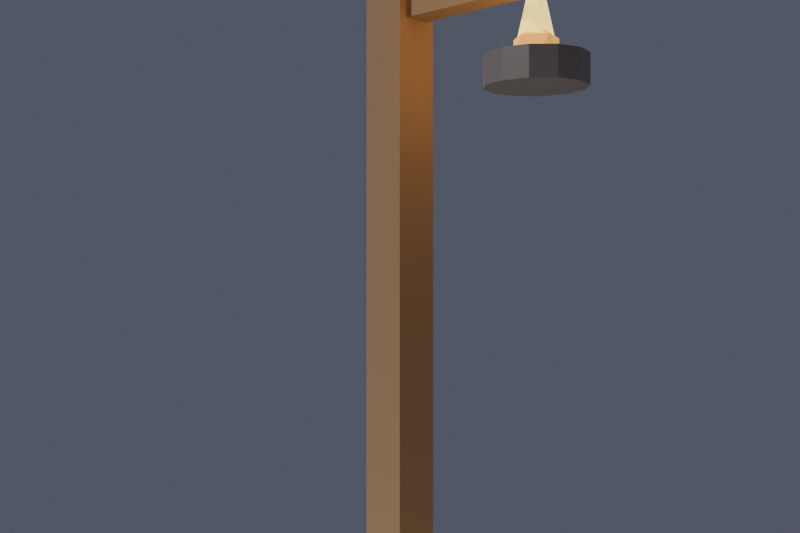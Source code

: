 # Source: farola_fuego_lowpoly.blend  (saved by Blender 4.2.68; exported with 4.5.12 LTS)
import bpy
from mathutils import Matrix  # noqa: F401  (used for matrix-valued properties, if any)

bpy.ops.wm.read_factory_settings(use_empty=True)
scene = bpy.context.scene
scene.name = 'Scene'

# ---- collections
col_collection = bpy.data.collections.new('Collection'); scene.collection.children.link(col_collection)

# ---- materials (node trees are filled in below, after node groups)
mat_mat_madera_farola = bpy.data.materials.new('MAT_Madera_Farola')
mat_mat_hierro_farola = bpy.data.materials.new('MAT_Hierro_Farola')
mat_mat_arena_isla = bpy.data.materials.new('MAT_Arena_Isla')
mat_mat_piedra_farola = bpy.data.materials.new('MAT_Piedra_Farola')
mat_mat_brasa_farola = bpy.data.materials.new('MAT_Brasa_Farola')
mat_mat_llama_farola = bpy.data.materials.new('MAT_Llama_Farola')

# ---- material node trees
mat_mat_madera_farola.use_nodes = True; mat_mat_madera_farola.node_tree.nodes.clear()
_N = mat_mat_madera_farola.node_tree.nodes; _L = mat_mat_madera_farola.node_tree.links
n0 = _N.new('ShaderNodeBsdfPrincipled'); n0.name = 'Principled BSDF'; n0.location = (10, 300)
n0.inputs[0].default_value = (0.4, 0.26, 0.14, 1.0)
n0.inputs[2].default_value = 0.86
n0.inputs[13].default_value = 0.1
n1 = _N.new('ShaderNodeOutputMaterial'); n1.name = 'Material Output'; n1.location = (300, 300)
_L.new(n0.outputs[0], n1.inputs[0])
n1.is_active_output = True
mat_mat_hierro_farola.use_nodes = True; mat_mat_hierro_farola.node_tree.nodes.clear()
_N = mat_mat_hierro_farola.node_tree.nodes; _L = mat_mat_hierro_farola.node_tree.links
n0 = _N.new('ShaderNodeBsdfPrincipled'); n0.name = 'Principled BSDF'; n0.location = (10, 300)
n0.inputs[0].default_value = (0.32, 0.3, 0.28, 1.0)
n0.inputs[1].default_value = 0.7
n0.inputs[2].default_value = 0.55
n0.inputs[13].default_value = 0.1
n1 = _N.new('ShaderNodeOutputMaterial'); n1.name = 'Material Output'; n1.location = (300, 300)
_L.new(n0.outputs[0], n1.inputs[0])
n1.is_active_output = True
mat_mat_arena_isla.use_nodes = True; mat_mat_arena_isla.node_tree.nodes.clear()
_N = mat_mat_arena_isla.node_tree.nodes; _L = mat_mat_arena_isla.node_tree.links
n0 = _N.new('ShaderNodeBsdfPrincipled'); n0.name = 'Principled BSDF'; n0.location = (10, 300)
n0.inputs[0].default_value = (0.92, 0.84, 0.63, 1.0)
n0.inputs[2].default_value = 1.0
n0.inputs[13].default_value = 0.1
n1 = _N.new('ShaderNodeOutputMaterial'); n1.name = 'Material Output'; n1.location = (300, 300)
_L.new(n0.outputs[0], n1.inputs[0])
n1.is_active_output = True
mat_mat_piedra_farola.use_nodes = True; mat_mat_piedra_farola.node_tree.nodes.clear()
_N = mat_mat_piedra_farola.node_tree.nodes; _L = mat_mat_piedra_farola.node_tree.links
n0 = _N.new('ShaderNodeBsdfPrincipled'); n0.name = 'Principled BSDF'; n0.location = (10, 300)
n0.inputs[0].default_value = (0.55, 0.5, 0.43, 1.0)
n0.inputs[2].default_value = 0.93
n0.inputs[13].default_value = 0.1
n1 = _N.new('ShaderNodeOutputMaterial'); n1.name = 'Material Output'; n1.location = (300, 300)
_L.new(n0.outputs[0], n1.inputs[0])
n1.is_active_output = True
mat_mat_brasa_farola.use_nodes = True; mat_mat_brasa_farola.node_tree.nodes.clear()
_N = mat_mat_brasa_farola.node_tree.nodes; _L = mat_mat_brasa_farola.node_tree.links
n0 = _N.new('ShaderNodeBsdfPrincipled'); n0.name = 'Principled BSDF'; n0.location = (10, 300)
n0.inputs[0].default_value = (1.0, 0.5, 0.1, 1.0)
n0.inputs[2].default_value = 0.45
n0.inputs[13].default_value = 0.1
n0.inputs[27].default_value = (1.0, 0.5, 0.1, 1.0)
n0.inputs[28].default_value = 0.7
n1 = _N.new('ShaderNodeOutputMaterial'); n1.name = 'Material Output'; n1.location = (300, 300)
_L.new(n0.outputs[0], n1.inputs[0])
n1.is_active_output = True
mat_mat_llama_farola.use_nodes = True; mat_mat_llama_farola.node_tree.nodes.clear()
_N = mat_mat_llama_farola.node_tree.nodes; _L = mat_mat_llama_farola.node_tree.links
n0 = _N.new('ShaderNodeBsdfPrincipled'); n0.name = 'Principled BSDF'; n0.location = (10, 300)
n0.inputs[0].default_value = (1.0, 0.78, 0.2, 1.0)
n0.inputs[2].default_value = 0.2
n0.inputs[13].default_value = 0.1
n0.inputs[27].default_value = (1.0, 0.78, 0.2, 1.0)
n0.inputs[28].default_value = 1.5
n1 = _N.new('ShaderNodeOutputMaterial'); n1.name = 'Material Output'; n1.location = (300, 300)
_L.new(n0.outputs[0], n1.inputs[0])
n1.is_active_output = True

# ---- world
world_mundo = bpy.data.worlds.new('Mundo'); scene.world = world_mundo
world_mundo.use_nodes = True; world_mundo.node_tree.nodes.clear()
_N = world_mundo.node_tree.nodes; _L = world_mundo.node_tree.links
n0 = _N.new('ShaderNodeBackground'); n0.name = 'Background'; n0.location = (10, 300)
n0.inputs[0].default_value = (0.3, 0.32, 0.45, 1.0)
n0.inputs[1].default_value = 0.3
n1 = _N.new('ShaderNodeOutputWorld'); n1.name = 'World Output'; n1.location = (300, 300)
_L.new(n0.outputs[0], n1.inputs[0])
n1.is_active_output = True

# ---- cameras
cam_camera = bpy.data.cameras.new('Camera')
cam_camera.lens = 45.0

# ---- lights
light_sol = bpy.data.lights.new('SOL', 'SUN')
light_sol.energy = 2.4
light_llama = bpy.data.lights.new('LLAMA', 'POINT')
light_llama.color = (1.0, 0.55, 0.2)
light_llama.energy = 6.0
light_llama.shadow_soft_size = 0.3

# ---- meshes
me_sm_farola_poste = bpy.data.meshes.new('SM_Farola_Poste')
me_sm_farola_poste.from_pydata([(-0.05, -0.05, 0.1), (-0.05, -0.05, 1.6), (-0.05, 0.05, 0.1), (-0.05, 0.05, 1.6), (0.05, -0.05, 0.1), (0.05, -0.05, 1.6), (0.05, 0.05, 0.1), (0.05, 0.05, 1.6)], [], [(0, 1, 3, 2), (2, 3, 7, 6), (6, 7, 5, 4), (4, 5, 1, 0), (2, 6, 4, 0), (7, 3, 1, 5)])
me_sm_farola_poste.materials.append(mat_mat_madera_farola)
me_sm_farola_poste.update()
me_sm_farola_refuerzo = bpy.data.meshes.new('SM_Farola_Refuerzo')
me_sm_farola_refuerzo.from_pydata([(-0.07, -0.07, 0.16), (-0.07, -0.07, 0.24), (-0.07, 0.07, 0.16), (-0.07, 0.07, 0.24), (0.07, -0.07, 0.16), (0.07, -0.07, 0.24), (0.07, 0.07, 0.16), (0.07, 0.07, 0.24)], [], [(0, 1, 3, 2), (2, 3, 7, 6), (6, 7, 5, 4), (4, 5, 1, 0), (2, 6, 4, 0), (7, 3, 1, 5)])
me_sm_farola_refuerzo.materials.append(mat_mat_hierro_farola)
me_sm_farola_refuerzo.update()
me_sm_farola_brazo = bpy.data.meshes.new('SM_Farola_Brazo')
me_sm_farola_brazo.from_pydata([(-0.03, 0.02, 1.47), (-0.03, 0.02, 1.53), (-0.03, 0.34, 1.47), (-0.03, 0.34, 1.53), (0.03, 0.02, 1.47), (0.03, 0.02, 1.53), (0.03, 0.34, 1.47), (0.03, 0.34, 1.53)], [], [(0, 1, 3, 2), (2, 3, 7, 6), (6, 7, 5, 4), (4, 5, 1, 0), (2, 6, 4, 0), (7, 3, 1, 5)])
me_sm_farola_brazo.materials.append(mat_mat_madera_farola)
me_sm_farola_brazo.update()
me_sm_farola_cadena = bpy.data.meshes.new('SM_Farola_Cadena')
me_sm_farola_cadena.from_pydata([(-0.01, 0.35, 1.37), (-0.01, 0.35, 1.47), (-0.01, 0.37, 1.37), (-0.01, 0.37, 1.47), (0.01, 0.35, 1.37), (0.01, 0.35, 1.47), (0.01, 0.37, 1.37), (0.01, 0.37, 1.47)], [], [(0, 1, 3, 2), (2, 3, 7, 6), (6, 7, 5, 4), (4, 5, 1, 0), (2, 6, 4, 0), (7, 3, 1, 5)])
me_sm_farola_cadena.materials.append(mat_mat_hierro_farola)
me_sm_farola_cadena.update()
me_sm_farola_aspa_1 = bpy.data.meshes.new('SM_Farola_Aspa_1')
me_sm_farola_aspa_1.from_pydata([(0.075, 0.35, 1.49), (0.075, 0.35, 1.51), (0.075, 0.37, 1.49), (0.075, 0.37, 1.51), (0.125, 0.35, 1.49), (0.125, 0.35, 1.51), (0.125, 0.37, 1.49), (0.125, 0.37, 1.51)], [], [(0, 1, 3, 2), (2, 3, 7, 6), (6, 7, 5, 4), (4, 5, 1, 0), (2, 6, 4, 0), (7, 3, 1, 5)])
me_sm_farola_aspa_1.materials.append(mat_mat_hierro_farola)
me_sm_farola_aspa_1.update()
me_sm_farola_aspa_2 = bpy.data.meshes.new('SM_Farola_Aspa_2')
me_sm_farola_aspa_2.from_pydata([(-0.025, 0.45, 1.49), (-0.025, 0.45, 1.51), (-0.025, 0.47, 1.49), (-0.025, 0.47, 1.51), (0.025, 0.45, 1.49), (0.025, 0.45, 1.51), (0.025, 0.47, 1.49), (0.025, 0.47, 1.51)], [], [(0, 1, 3, 2), (2, 3, 7, 6), (6, 7, 5, 4), (4, 5, 1, 0), (2, 6, 4, 0), (7, 3, 1, 5)])
me_sm_farola_aspa_2.materials.append(mat_mat_hierro_farola)
me_sm_farola_aspa_2.update()
me_sm_farola_aspa_3 = bpy.data.meshes.new('SM_Farola_Aspa_3')
me_sm_farola_aspa_3.from_pydata([(-0.125, 0.35, 1.49), (-0.125, 0.35, 1.51), (-0.125, 0.37, 1.49), (-0.125, 0.37, 1.51), (-0.075, 0.35, 1.49), (-0.075, 0.35, 1.51), (-0.075, 0.37, 1.49), (-0.075, 0.37, 1.51)], [], [(0, 1, 3, 2), (2, 3, 7, 6), (6, 7, 5, 4), (4, 5, 1, 0), (2, 6, 4, 0), (7, 3, 1, 5)])
me_sm_farola_aspa_3.materials.append(mat_mat_hierro_farola)
me_sm_farola_aspa_3.update()
me_sm_farola_aspa_4 = bpy.data.meshes.new('SM_Farola_Aspa_4')
me_sm_farola_aspa_4.from_pydata([(-0.025, 0.25, 1.49), (-0.025, 0.25, 1.51), (-0.025, 0.27, 1.49), (-0.025, 0.27, 1.51), (0.025, 0.25, 1.49), (0.025, 0.25, 1.51), (0.025, 0.27, 1.49), (0.025, 0.27, 1.51)], [], [(0, 1, 3, 2), (2, 3, 7, 6), (6, 7, 5, 4), (4, 5, 1, 0), (2, 6, 4, 0), (7, 3, 1, 5)])
me_sm_farola_aspa_4.materials.append(mat_mat_hierro_farola)
me_sm_farola_aspa_4.update()
me_cylinder = bpy.data.meshes.new('Cylinder')
me_cylinder.from_pydata([(0.0, 1.0, -0.12), (0.0, 1.0, 0.12), (0.2588, 0.9659, -0.12), (0.2588, 0.9659, 0.12), (0.5, 0.866, -0.12), (0.5, 0.866, 0.12), (0.7071, 0.7071, -0.12), (0.7071, 0.7071, 0.12), (0.866, 0.5, -0.12), (0.866, 0.5, 0.12), (0.9659, 0.2588, -0.12), (0.9659, 0.2588, 0.12), (1.0, 0.0, -0.12), (1.0, 0.0, 0.12), (0.9659, -0.2588, -0.12), (0.9659, -0.2588, 0.12), (0.866, -0.5, -0.12), (0.866, -0.5, 0.12), (0.7071, -0.7071, -0.12), (0.7071, -0.7071, 0.12), (0.5, -0.866, -0.12), (0.5, -0.866, 0.12), (0.2588, -0.9659, -0.12), (0.2588, -0.9659, 0.12), (0.0, -1.0, -0.12), (0.0, -1.0, 0.12), (-0.2588, -0.9659, -0.12), (-0.2588, -0.9659, 0.12), (-0.5, -0.866, -0.12), (-0.5, -0.866, 0.12), (-0.7071, -0.7071, -0.12), (-0.7071, -0.7071, 0.12), (-0.866, -0.5, -0.12), (-0.866, -0.5, 0.12), (-0.9659, -0.2588, -0.12), (-0.9659, -0.2588, 0.12), (-1.0, 0.0, -0.12), (-1.0, 0.0, 0.12), (-0.9659, 0.2588, -0.12), (-0.9659, 0.2588, 0.12), (-0.866, 0.5, -0.12), (-0.866, 0.5, 0.12), (-0.7071, 0.7071, -0.12), (-0.7071, 0.7071, 0.12), (-0.5, 0.866, -0.12), (-0.5, 0.866, 0.12), (-0.2588, 0.9659, -0.12), (-0.2588, 0.9659, 0.12)], [], [(0, 1, 3, 2), (2, 3, 5, 4), (4, 5, 7, 6), (6, 7, 9, 8), (8, 9, 11, 10), (10, 11, 13, 12), (12, 13, 15, 14), (14, 15, 17, 16), (16, 17, 19, 18), (18, 19, 21, 20), (20, 21, 23, 22), (22, 23, 25, 24), (24, 25, 27, 26), (26, 27, 29, 28), (28, 29, 31, 30), (30, 31, 33, 32), (32, 33, 35, 34), (34, 35, 37, 36), (36, 37, 39, 38), (38, 39, 41, 40), (40, 41, 43, 42), (42, 43, 45, 44), (3, 1, 47, 45, 43, 41, 39, 37, 35, 33, 31, 29, 27, 25, 23, 21, 19, 17, 15, 13, 11, 9, 7, 5), (44, 45, 47, 46), (46, 47, 1, 0), (0, 2, 4, 6, 8, 10, 12, 14, 16, 18, 20, 22, 24, 26, 28, 30, 32, 34, 36, 38, 40, 42, 44, 46)])
_uv = me_cylinder.uv_layers.new(name='UVMap')
_uv.uv.foreach_set('vector', [1.0, 0.5, 1.0, 1.0, 0.9583, 1.0, 0.9583, 0.5, 0.9583, 0.5, 0.9583, 1.0, 0.9167, 1.0, 0.9167, 0.5, 0.9167, 0.5, 0.9167, 1.0, 0.875, 1.0, 0.875, 0.5, 0.875, 0.5, 0.875, 1.0, 0.8333, 1.0, 0.8333, 0.5, 0.8333, 0.5, 0.8333, 1.0, 0.7917, 1.0, 0.7917, 0.5, 0.7917, 0.5, 0.7917, 1.0, 0.75, 1.0, 0.75, 0.5, 0.75, 0.5, 0.75, 1.0, 0.7083, 1.0, 0.7083, 0.5, 0.7083, 0.5, 0.7083, 1.0, 0.6667, 1.0, 0.6667, 0.5, 0.6667, 0.5, 0.6667, 1.0, 0.625, 1.0, 0.625, 0.5, 0.625, 0.5, 0.625, 1.0, 0.5833, 1.0, 0.5833, 0.5, 0.5833, 0.5, 0.5833, 1.0, 0.5417, 1.0, 0.5417, 0.5, 0.5417, 0.5, 0.5417, 1.0, 0.5, 1.0, 0.5, 0.5, 0.5, 0.5, 0.5, 1.0, 0.4583, 1.0, 0.4583, 0.5, 0.4583, 0.5, 0.4583, 1.0, 0.4167, 1.0, 0.4167, 0.5, 0.4167, 0.5, 0.4167, 1.0, 0.375, 1.0, 0.375, 0.5, 0.375, 0.5, 0.375, 1.0, 0.3333, 1.0, 0.3333, 0.5, 0.3333, 0.5, 0.3333, 1.0, 0.2917, 1.0, 0.2917, 0.5, 0.2917, 0.5, 0.2917, 1.0, 0.25, 1.0, 0.25, 0.5, 0.25, 0.5, 0.25, 1.0, 0.2083, 1.0, 0.2083, 0.5, 0.2083, 0.5, 0.2083, 1.0, 0.1667, 1.0, 0.1667, 0.5, 0.1667, 0.5, 0.1667, 1.0, 0.125, 1.0, 0.125, 0.5, 0.125, 0.5, 0.125, 1.0, 0.08333, 1.0, 0.08333, 0.5, 0.3121, 0.4818, 0.25, 0.49, 0.1879, 0.4818, 0.13, 0.4578, 0.08029, 0.4197, 0.04215, 0.37, 0.01818, 0.3121, 0.01, 0.25, 0.01818, 0.1879, 0.04215, 0.13, 0.08029, 0.08029, 0.13, 0.04215, 0.1879, 0.01818, 0.25, 0.01, 0.3121, 0.01818, 0.37, 0.04215, 0.4197, 0.08029, 0.4578, 0.13, 0.4818, 0.1879, 0.49, 0.25, 0.4818, 0.3121, 0.4578, 0.37, 0.4197, 0.4197, 0.37, 0.4578, 0.08333, 0.5, 0.08333, 1.0, 0.04167, 1.0, 0.04167, 0.5, 0.04167, 0.5, 0.04167, 1.0, -1.863e-07, 1.0, -1.863e-07, 0.5, 0.75, 0.49, 0.8121, 0.4818, 0.87, 0.4578, 0.9197, 0.4197, 0.9578, 0.37, 0.9818, 0.3121, 0.99, 0.25, 0.9818, 0.1879, 0.9578, 0.13, 0.9197, 0.08029, 0.87, 0.04215, 0.8121, 0.01818, 0.75, 0.01, 0.6879, 0.01818, 0.63, 0.04215, 0.5803, 0.08029, 0.5422, 0.13, 0.5182, 0.1879, 0.51, 0.25, 0.5182, 0.3121, 0.5422, 0.37, 0.5803, 0.4197, 0.63, 0.4578, 0.6879, 0.4818])
me_cylinder.materials.append(mat_mat_arena_isla)
me_cylinder.update()
me_cylinder_001 = bpy.data.meshes.new('Cylinder.001')
me_cylinder_001.from_pydata([(0.0, 0.2, -0.05), (0.0, 0.2, 0.05), (0.07654, 0.1848, -0.05), (0.07654, 0.1848, 0.05), (0.1414, 0.1414, -0.05), (0.1414, 0.1414, 0.05), (0.1848, 0.07654, -0.05), (0.1848, 0.07654, 0.05), (0.2, 0.0, -0.05), (0.2, 0.0, 0.05), (0.1848, -0.07654, -0.05), (0.1848, -0.07654, 0.05), (0.1414, -0.1414, -0.05), (0.1414, -0.1414, 0.05), (0.07654, -0.1848, -0.05), (0.07654, -0.1848, 0.05), (0.0, -0.2, -0.05), (0.0, -0.2, 0.05), (-0.07654, -0.1848, -0.05), (-0.07654, -0.1848, 0.05), (-0.1414, -0.1414, -0.05), (-0.1414, -0.1414, 0.05), (-0.1848, -0.07654, -0.05), (-0.1848, -0.07654, 0.05), (-0.2, 0.0, -0.05), (-0.2, 0.0, 0.05), (-0.1848, 0.07654, -0.05), (-0.1848, 0.07654, 0.05), (-0.1414, 0.1414, -0.05), (-0.1414, 0.1414, 0.05), (-0.07654, 0.1848, -0.05), (-0.07654, 0.1848, 0.05)], [], [(0, 1, 3, 2), (2, 3, 5, 4), (4, 5, 7, 6), (6, 7, 9, 8), (8, 9, 11, 10), (10, 11, 13, 12), (12, 13, 15, 14), (14, 15, 17, 16), (16, 17, 19, 18), (18, 19, 21, 20), (20, 21, 23, 22), (22, 23, 25, 24), (24, 25, 27, 26), (26, 27, 29, 28), (3, 1, 31, 29, 27, 25, 23, 21, 19, 17, 15, 13, 11, 9, 7, 5), (28, 29, 31, 30), (30, 31, 1, 0), (0, 2, 4, 6, 8, 10, 12, 14, 16, 18, 20, 22, 24, 26, 28, 30)])
_uv = me_cylinder_001.uv_layers.new(name='UVMap')
_uv.uv.foreach_set('vector', [1.0, 0.5, 1.0, 1.0, 0.9375, 1.0, 0.9375, 0.5, 0.9375, 0.5, 0.9375, 1.0, 0.875, 1.0, 0.875, 0.5, 0.875, 0.5, 0.875, 1.0, 0.8125, 1.0, 0.8125, 0.5, 0.8125, 0.5, 0.8125, 1.0, 0.75, 1.0, 0.75, 0.5, 0.75, 0.5, 0.75, 1.0, 0.6875, 1.0, 0.6875, 0.5, 0.6875, 0.5, 0.6875, 1.0, 0.625, 1.0, 0.625, 0.5, 0.625, 0.5, 0.625, 1.0, 0.5625, 1.0, 0.5625, 0.5, 0.5625, 0.5, 0.5625, 1.0, 0.5, 1.0, 0.5, 0.5, 0.5, 0.5, 0.5, 1.0, 0.4375, 1.0, 0.4375, 0.5, 0.4375, 0.5, 0.4375, 1.0, 0.375, 1.0, 0.375, 0.5, 0.375, 0.5, 0.375, 1.0, 0.3125, 1.0, 0.3125, 0.5, 0.3125, 0.5, 0.3125, 1.0, 0.25, 1.0, 0.25, 0.5, 0.25, 0.5, 0.25, 1.0, 0.1875, 1.0, 0.1875, 0.5, 0.1875, 0.5, 0.1875, 1.0, 0.125, 1.0, 0.125, 0.5, 0.3418, 0.4717, 0.25, 0.49, 0.1582, 0.4717, 0.08029, 0.4197, 0.02827, 0.3418, 0.01, 0.25, 0.02827, 0.1582, 0.08029, 0.08029, 0.1582, 0.02827, 0.25, 0.01, 0.3418, 0.02827, 0.4197, 0.08029, 0.4717, 0.1582, 0.49, 0.25, 0.4717, 0.3418, 0.4197, 0.4197, 0.125, 0.5, 0.125, 1.0, 0.0625, 1.0, 0.0625, 0.5, 0.0625, 0.5, 0.0625, 1.0, 0.0, 1.0, 0.0, 0.5, 0.75, 0.49, 0.8418, 0.4717, 0.9197, 0.4197, 0.9717, 0.3418, 0.99, 0.25, 0.9717, 0.1582, 0.9197, 0.08029, 0.8418, 0.02827, 0.75, 0.01, 0.6582, 0.02827, 0.5803, 0.08029, 0.5283, 0.1582, 0.51, 0.25, 0.5283, 0.3418, 0.5803, 0.4197, 0.6582, 0.4717])
me_cylinder_001.materials.append(mat_mat_piedra_farola)
me_cylinder_001.update()
me_torus = bpy.data.meshes.new('Torus')
me_torus.from_pydata([(0.095, 0.0, 0.0), (0.08, 0.0, 0.015), (0.065, 0.0, 1.837e-18), (0.08, 0.0, -0.015), (0.08227, 0.0475, 0.0), (0.06928, 0.04, 0.015), (0.05629, 0.0325, 1.837e-18), (0.06928, 0.04, -0.015), (0.0475, 0.08227, 0.0), (0.04, 0.06928, 0.015), (0.0325, 0.05629, 1.837e-18), (0.04, 0.06928, -0.015), (7.172e-09, 0.095, 0.0), (6.04e-09, 0.08, 0.015), (4.907e-09, 0.065, 1.837e-18), (6.04e-09, 0.08, -0.015), (-0.0475, 0.08227, 0.0), (-0.04, 0.06928, 0.015), (-0.0325, 0.05629, 1.837e-18), (-0.04, 0.06928, -0.015), (-0.08227, 0.0475, 0.0), (-0.06928, 0.04, 0.015), (-0.05629, 0.0325, 1.837e-18), (-0.06928, 0.04, -0.015), (-0.095, 8.305e-09, 0.0), (-0.08, 6.994e-09, 0.015), (-0.065, 5.682e-09, 1.837e-18), (-0.08, 6.994e-09, -0.015), (-0.08227, -0.0475, 0.0), (-0.06928, -0.04, 0.015), (-0.05629, -0.0325, 1.837e-18), (-0.06928, -0.04, -0.015), (-0.0475, -0.08227, 0.0), (-0.04, -0.06928, 0.015), (-0.0325, -0.05629, 1.837e-18), (-0.04, -0.06928, -0.015), (7.172e-09, -0.095, 0.0), (6.04e-09, -0.08, 0.015), (4.907e-09, -0.065, 1.837e-18), (6.04e-09, -0.08, -0.015), (0.0475, -0.08227, 0.0), (0.04, -0.06928, 0.015), (0.0325, -0.05629, 1.837e-18), (0.04, -0.06928, -0.015), (0.08227, -0.0475, 0.0), (0.06928, -0.04, 0.015), (0.05629, -0.0325, 1.837e-18), (0.06928, -0.04, -0.015)], [], [(0, 4, 5, 1), (1, 5, 6, 2), (2, 6, 7, 3), (3, 7, 4, 0), (4, 8, 9, 5), (5, 9, 10, 6), (6, 10, 11, 7), (7, 11, 8, 4), (8, 12, 13, 9), (9, 13, 14, 10), (10, 14, 15, 11), (11, 15, 12, 8), (12, 16, 17, 13), (13, 17, 18, 14), (14, 18, 19, 15), (15, 19, 16, 12), (16, 20, 21, 17), (17, 21, 22, 18), (18, 22, 23, 19), (19, 23, 20, 16), (20, 24, 25, 21), (21, 25, 26, 22), (22, 26, 27, 23), (23, 27, 24, 20), (24, 28, 29, 25), (25, 29, 30, 26), (26, 30, 31, 27), (27, 31, 28, 24), (28, 32, 33, 29), (29, 33, 34, 30), (30, 34, 35, 31), (31, 35, 32, 28), (32, 36, 37, 33), (33, 37, 38, 34), (34, 38, 39, 35), (35, 39, 36, 32), (36, 40, 41, 37), (37, 41, 42, 38), (38, 42, 43, 39), (39, 43, 40, 36), (40, 44, 45, 41), (41, 45, 46, 42), (42, 46, 47, 43), (43, 47, 44, 40), (44, 0, 1, 45), (45, 1, 2, 46), (46, 2, 3, 47), (47, 3, 0, 44)])
_uv = me_torus.uv_layers.new(name='UVMap')
_uv.uv.foreach_set('vector', [0.5, 0.5, 0.5833, 0.5, 0.5833, 0.75, 0.5, 0.75, 0.5, 0.75, 0.5833, 0.75, 0.5833, 1.0, 0.5, 1.0, 0.5, 0.0, 0.5833, 0.0, 0.5833, 0.25, 0.5, 0.25, 0.5, 0.25, 0.5833, 0.25, 0.5833, 0.5, 0.5, 0.5, 0.5833, 0.5, 0.6667, 0.5, 0.6667, 0.75, 0.5833, 0.75, 0.5833, 0.75, 0.6667, 0.75, 0.6667, 1.0, 0.5833, 1.0, 0.5833, 0.0, 0.6667, 0.0, 0.6667, 0.25, 0.5833, 0.25, 0.5833, 0.25, 0.6667, 0.25, 0.6667, 0.5, 0.5833, 0.5, 0.6667, 0.5, 0.75, 0.5, 0.75, 0.75, 0.6667, 0.75, 0.6667, 0.75, 0.75, 0.75, 0.75, 1.0, 0.6667, 1.0, 0.6667, 0.0, 0.75, 0.0, 0.75, 0.25, 0.6667, 0.25, 0.6667, 0.25, 0.75, 0.25, 0.75, 0.5, 0.6667, 0.5, 0.75, 0.5, 0.8333, 0.5, 0.8333, 0.75, 0.75, 0.75, 0.75, 0.75, 0.8333, 0.75, 0.8333, 1.0, 0.75, 1.0, 0.75, 0.0, 0.8333, 0.0, 0.8333, 0.25, 0.75, 0.25, 0.75, 0.25, 0.8333, 0.25, 0.8333, 0.5, 0.75, 0.5, 0.8333, 0.5, 0.9167, 0.5, 0.9167, 0.75, 0.8333, 0.75, 0.8333, 0.75, 0.9167, 0.75, 0.9167, 1.0, 0.8333, 1.0, 0.8333, 0.0, 0.9167, 0.0, 0.9167, 0.25, 0.8333, 0.25, 0.8333, 0.25, 0.9167, 0.25, 0.9167, 0.5, 0.8333, 0.5, 0.9167, 0.5, 1.0, 0.5, 1.0, 0.75, 0.9167, 0.75, 0.9167, 0.75, 1.0, 0.75, 1.0, 1.0, 0.9167, 1.0, 0.9167, 0.0, 1.0, 0.0, 1.0, 0.25, 0.9167, 0.25, 0.9167, 0.25, 1.0, 0.25, 1.0, 0.5, 0.9167, 0.5, 2.22e-16, 0.5, 0.08333, 0.5, 0.08333, 0.75, 2.22e-16, 0.75, 2.22e-16, 0.75, 0.08333, 0.75, 0.08333, 1.0, 2.22e-16, 1.0, 2.22e-16, 0.0, 0.08333, 0.0, 0.08333, 0.25, 2.22e-16, 0.25, 2.22e-16, 0.25, 0.08333, 0.25, 0.08333, 0.5, 2.22e-16, 0.5, 0.08333, 0.5, 0.1667, 0.5, 0.1667, 0.75, 0.08333, 0.75, 0.08333, 0.75, 0.1667, 0.75, 0.1667, 1.0, 0.08333, 1.0, 0.08333, 0.0, 0.1667, 0.0, 0.1667, 0.25, 0.08333, 0.25, 0.08333, 0.25, 0.1667, 0.25, 0.1667, 0.5, 0.08333, 0.5, 0.1667, 0.5, 0.25, 0.5, 0.25, 0.75, 0.1667, 0.75, 0.1667, 0.75, 0.25, 0.75, 0.25, 1.0, 0.1667, 1.0, 0.1667, 0.0, 0.25, 0.0, 0.25, 0.25, 0.1667, 0.25, 0.1667, 0.25, 0.25, 0.25, 0.25, 0.5, 0.1667, 0.5, 0.25, 0.5, 0.3333, 0.5, 0.3333, 0.75, 0.25, 0.75, 0.25, 0.75, 0.3333, 0.75, 0.3333, 1.0, 0.25, 1.0, 0.25, 0.0, 0.3333, 0.0, 0.3333, 0.25, 0.25, 0.25, 0.25, 0.25, 0.3333, 0.25, 0.3333, 0.5, 0.25, 0.5, 0.3333, 0.5, 0.4167, 0.5, 0.4167, 0.75, 0.3333, 0.75, 0.3333, 0.75, 0.4167, 0.75, 0.4167, 1.0, 0.3333, 1.0, 0.3333, 0.0, 0.4167, 0.0, 0.4167, 0.25, 0.3333, 0.25, 0.3333, 0.25, 0.4167, 0.25, 0.4167, 0.5, 0.3333, 0.5, 0.4167, 0.5, 0.5, 0.5, 0.5, 0.75, 0.4167, 0.75, 0.4167, 0.75, 0.5, 0.75, 0.5, 1.0, 0.4167, 1.0, 0.4167, 0.0, 0.5, 0.0, 0.5, 0.25, 0.4167, 0.25, 0.4167, 0.25, 0.5, 0.25, 0.5, 0.5, 0.4167, 0.5])
me_torus.materials.append(mat_mat_hierro_farola)
me_torus.update()
me_cylinder_002 = bpy.data.meshes.new('Cylinder.002')
me_cylinder_002.from_pydata([(0.0, 0.1, -0.03), (0.0, 0.1, 0.03), (0.05, 0.0866, -0.03), (0.05, 0.0866, 0.03), (0.0866, 0.05, -0.03), (0.0866, 0.05, 0.03), (0.1, 0.0, -0.03), (0.1, 0.0, 0.03), (0.0866, -0.05, -0.03), (0.0866, -0.05, 0.03), (0.05, -0.0866, -0.03), (0.05, -0.0866, 0.03), (0.0, -0.1, -0.03), (0.0, -0.1, 0.03), (-0.05, -0.0866, -0.03), (-0.05, -0.0866, 0.03), (-0.0866, -0.05, -0.03), (-0.0866, -0.05, 0.03), (-0.1, 0.0, -0.03), (-0.1, 0.0, 0.03), (-0.0866, 0.05, -0.03), (-0.0866, 0.05, 0.03), (-0.05, 0.0866, -0.03), (-0.05, 0.0866, 0.03)], [], [(0, 1, 3, 2), (2, 3, 5, 4), (4, 5, 7, 6), (6, 7, 9, 8), (8, 9, 11, 10), (10, 11, 13, 12), (12, 13, 15, 14), (14, 15, 17, 16), (16, 17, 19, 18), (18, 19, 21, 20), (3, 1, 23, 21, 19, 17, 15, 13, 11, 9, 7, 5), (20, 21, 23, 22), (22, 23, 1, 0), (0, 2, 4, 6, 8, 10, 12, 14, 16, 18, 20, 22)])
_uv = me_cylinder_002.uv_layers.new(name='UVMap')
_uv.uv.foreach_set('vector', [1.0, 0.5, 1.0, 1.0, 0.9167, 1.0, 0.9167, 0.5, 0.9167, 0.5, 0.9167, 1.0, 0.8333, 1.0, 0.8333, 0.5, 0.8333, 0.5, 0.8333, 1.0, 0.75, 1.0, 0.75, 0.5, 0.75, 0.5, 0.75, 1.0, 0.6667, 1.0, 0.6667, 0.5, 0.6667, 0.5, 0.6667, 1.0, 0.5833, 1.0, 0.5833, 0.5, 0.5833, 0.5, 0.5833, 1.0, 0.5, 1.0, 0.5, 0.5, 0.5, 0.5, 0.5, 1.0, 0.4167, 1.0, 0.4167, 0.5, 0.4167, 0.5, 0.4167, 1.0, 0.3333, 1.0, 0.3333, 0.5, 0.3333, 0.5, 0.3333, 1.0, 0.25, 1.0, 0.25, 0.5, 0.25, 0.5, 0.25, 1.0, 0.1667, 1.0, 0.1667, 0.5, 0.37, 0.4578, 0.25, 0.49, 0.13, 0.4578, 0.04215, 0.37, 0.01, 0.25, 0.04215, 0.13, 0.13, 0.04215, 0.25, 0.01, 0.37, 0.04215, 0.4578, 0.13, 0.49, 0.25, 0.4578, 0.37, 0.1667, 0.5, 0.1667, 1.0, 0.08333, 1.0, 0.08333, 0.5, 0.08333, 0.5, 0.08333, 1.0, 7.451e-08, 1.0, 7.451e-08, 0.5, 0.75, 0.49, 0.87, 0.4578, 0.9578, 0.37, 0.99, 0.25, 0.9578, 0.13, 0.87, 0.04215, 0.75, 0.01, 0.63, 0.04215, 0.5422, 0.13, 0.51, 0.25, 0.5422, 0.37, 0.63, 0.4578])
me_cylinder_002.materials.append(mat_mat_hierro_farola)
me_cylinder_002.update()
me_icosphere = bpy.data.meshes.new('Icosphere')
me_icosphere.from_pydata([(0.0, 0.0, -0.05), (0.03618, -0.02629, -0.02236), (-0.01382, -0.04253, -0.02236), (-0.04472, 0.0, -0.02236), (-0.01382, 0.04253, -0.02236), (0.03618, 0.02629, -0.02236), (0.01382, -0.04253, 0.02236), (-0.03618, -0.02629, 0.02236), (-0.03618, 0.02629, 0.02236), (0.01382, 0.04253, 0.02236), (0.04472, 0.0, 0.02236), (0.0, 0.0, 0.05)], [], [(0, 1, 2), (1, 0, 5), (0, 2, 3), (0, 3, 4), (0, 4, 5), (1, 5, 10), (2, 1, 6), (3, 2, 7), (4, 3, 8), (5, 4, 9), (1, 10, 6), (2, 6, 7), (3, 7, 8), (4, 8, 9), (5, 9, 10), (6, 10, 11), (7, 6, 11), (8, 7, 11), (9, 8, 11), (10, 9, 11)])
_uv = me_icosphere.uv_layers.new(name='UVMap')
_uv.uv.foreach_set('vector', [0.1818, 0.0, 0.2727, 0.1575, 0.09091, 0.1575, 0.2727, 0.1575, 0.3636, 0.0, 0.4545, 0.1575, 0.9091, 0.0, 1.0, 0.1575, 0.8182, 0.1575, 0.7273, 0.0, 0.8182, 0.1575, 0.6364, 0.1575, 0.5455, 0.0, 0.6364, 0.1575, 0.4545, 0.1575, 0.2727, 0.1575, 0.4545, 0.1575, 0.3636, 0.3149, 0.09091, 0.1575, 0.2727, 0.1575, 0.1818, 0.3149, 0.8182, 0.1575, 1.0, 0.1575, 0.9091, 0.3149, 0.6364, 0.1575, 0.8182, 0.1575, 0.7273, 0.3149, 0.4545, 0.1575, 0.6364, 0.1575, 0.5455, 0.3149, 0.2727, 0.1575, 0.3636, 0.3149, 0.1818, 0.3149, 0.09091, 0.1575, 0.1818, 0.3149, 0.0, 0.3149, 0.8182, 0.1575, 0.9091, 0.3149, 0.7273, 0.3149, 0.6364, 0.1575, 0.7273, 0.3149, 0.5455, 0.3149, 0.4545, 0.1575, 0.5455, 0.3149, 0.3636, 0.3149, 0.1818, 0.3149, 0.3636, 0.3149, 0.2727, 0.4724, 0.0, 0.3149, 0.1818, 0.3149, 0.09091, 0.4724, 0.7273, 0.3149, 0.9091, 0.3149, 0.8182, 0.4724, 0.5455, 0.3149, 0.7273, 0.3149, 0.6364, 0.4724, 0.3636, 0.3149, 0.5455, 0.3149, 0.4545, 0.4724])
me_icosphere.materials.append(mat_mat_brasa_farola)
me_icosphere.update()
me_cone = bpy.data.meshes.new('Cone')
me_cone.from_pydata([(0.0, 0.04, -0.09), (0.02828, 0.02828, -0.09), (0.04, 0.0, -0.09), (0.02828, -0.02828, -0.09), (0.0, -0.04, -0.09), (-0.02828, -0.02828, -0.09), (-0.04, 0.0, -0.09), (-0.02828, 0.02828, -0.09), (0.0, 0.0, 0.09)], [], [(0, 8, 1), (1, 8, 2), (2, 8, 3), (3, 8, 4), (4, 8, 5), (5, 8, 6), (0, 1, 2, 3, 4, 5, 6, 7), (6, 8, 7), (7, 8, 0)])
_uv = me_cone.uv_layers.new(name='UVMap')
_uv.uv.foreach_set('vector', [0.25, 0.49, 0.25, 0.25, 0.4197, 0.4197, 0.4197, 0.4197, 0.25, 0.25, 0.49, 0.25, 0.49, 0.25, 0.25, 0.25, 0.4197, 0.08029, 0.4197, 0.08029, 0.25, 0.25, 0.25, 0.01, 0.25, 0.01, 0.25, 0.25, 0.08029, 0.08029, 0.08029, 0.08029, 0.25, 0.25, 0.01, 0.25, 0.75, 0.49, 0.9197, 0.4197, 0.99, 0.25, 0.9197, 0.08029, 0.75, 0.01, 0.5803, 0.08029, 0.51, 0.25, 0.5803, 0.4197, 0.01, 0.25, 0.25, 0.25, 0.08029, 0.4197, 0.08029, 0.4197, 0.25, 0.25, 0.25, 0.49])
me_cone.materials.append(mat_mat_llama_farola)
me_cone.update()

# ---- objects
ob_sm_farola_poste = bpy.data.objects.new('SM_Farola_Poste', me_sm_farola_poste)
ob_sm_farola_refuerzo = bpy.data.objects.new('SM_Farola_Refuerzo', me_sm_farola_refuerzo)
ob_sm_farola_brazo = bpy.data.objects.new('SM_Farola_Brazo', me_sm_farola_brazo)
ob_sm_farola_cadena = bpy.data.objects.new('SM_Farola_Cadena', me_sm_farola_cadena)
ob_sm_farola_aspa_1 = bpy.data.objects.new('SM_Farola_Aspa_1', me_sm_farola_aspa_1)
ob_sm_farola_aspa_2 = bpy.data.objects.new('SM_Farola_Aspa_2', me_sm_farola_aspa_2)
ob_sm_farola_aspa_3 = bpy.data.objects.new('SM_Farola_Aspa_3', me_sm_farola_aspa_3)
ob_sm_farola_aspa_4 = bpy.data.objects.new('SM_Farola_Aspa_4', me_sm_farola_aspa_4)
ob_sol = bpy.data.objects.new('SOL', light_sol)
ob_llama = bpy.data.objects.new('LLAMA', light_llama)
ob_base_arena = bpy.data.objects.new('Base_Arena', me_cylinder)
ob_sm_farola_base = bpy.data.objects.new('SM_Farola_Base', me_cylinder_001)
ob_sm_farola_aro = bpy.data.objects.new('SM_Farola_Aro', me_torus)
ob_sm_farola_brasero = bpy.data.objects.new('SM_Farola_Brasero', me_cylinder_002)
ob_sm_farola_brasa = bpy.data.objects.new('SM_Farola_Brasa', me_icosphere)
ob_sm_farola_llama = bpy.data.objects.new('SM_Farola_Llama', me_cone)
ob_cam_farola = bpy.data.objects.new('CAM_Farola', cam_camera)

# ---- transforms, parenting, visibility, modifiers, constraints
ob_sm_farola_poste.location = (0.0, 0.0, 0.045)
ob_sm_farola_refuerzo.location = (0.0, 0.0, 0.045)
ob_sm_farola_brazo.location = (0.0, 0.0, 0.045)
ob_sm_farola_cadena.location = (0.0, 0.0, 0.045)
ob_sm_farola_aspa_1.location = (0.0, 0.0, 0.045)
ob_sm_farola_aspa_2.location = (0.0, 0.0, 0.045)
ob_sm_farola_aspa_3.location = (0.0, 0.0, 0.045)
ob_sm_farola_aspa_4.location = (0.0, 0.0, 0.045)
ob_sol.location = (0.0, 0.0, 0.0)
ob_sol.rotation_euler = (0.6109, 0.2618, 0.6109)
ob_llama.location = (0.0, 0.36, 1.5)
ob_base_arena.location = (0.0, 0.0, -0.06)
ob_sm_farola_base.location = (0.0, 0.0, 0.095)
ob_sm_farola_aro.location = (0.0, 0.36, 1.545)
ob_sm_farola_brasero.location = (0.0, 0.36, 1.365)
ob_sm_farola_brasa.location = (0.0, 0.36, 1.405)
ob_sm_farola_llama.location = (0.0, 0.36, 1.495)
ob_cam_farola.location = (1.5, 1.5, 1.0)
ob_cam_farola.rotation_euler = (1.571, -3.894e-08, 2.356)

# ---- collection membership
scene.collection.objects.link(ob_sm_farola_poste)
scene.collection.objects.link(ob_sm_farola_refuerzo)
scene.collection.objects.link(ob_sm_farola_brazo)
scene.collection.objects.link(ob_sm_farola_cadena)
scene.collection.objects.link(ob_sm_farola_aspa_1)
scene.collection.objects.link(ob_sm_farola_aspa_2)
scene.collection.objects.link(ob_sm_farola_aspa_3)
scene.collection.objects.link(ob_sm_farola_aspa_4)
scene.collection.objects.link(ob_sol)
scene.collection.objects.link(ob_llama)
col_collection.objects.link(ob_base_arena)
col_collection.objects.link(ob_sm_farola_base)
col_collection.objects.link(ob_sm_farola_aro)
col_collection.objects.link(ob_sm_farola_brasero)
col_collection.objects.link(ob_sm_farola_brasa)
col_collection.objects.link(ob_sm_farola_llama)
col_collection.objects.link(ob_cam_farola)

# ---- scene / render settings (as saved in the file)
scene.camera = ob_cam_farola
scene.frame_start = 1; scene.frame_end = 250; scene.frame_set(1)
scene.render.engine = 'BLENDER_EEVEE_NEXT'
scene.render.resolution_x = 1200
scene.render.resolution_y = 800
bpy.context.view_layer.update()
